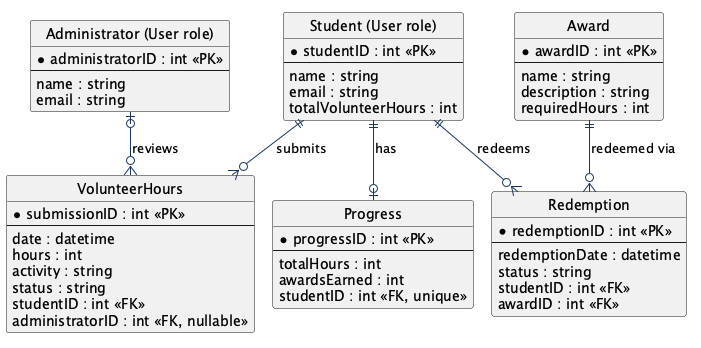

The diagram above was rendered by PlantUML. Its source (embedded in the PNG):
@startuml
!pragma layout smetana
hide circle
skinparam shadowing false
skinparam entityBackgroundColor #FFFFFF
skinparam entityBorderColor #1B365D
skinparam entityFontColor #1E232D
skinparam arrowColor #1B365D

entity "Student (User role)" as Student {
  * studentID : int <<PK>>
  --
  name : string
  email : string
  totalVolunteerHours : int
}

entity "Administrator (User role)" as Administrator {
  * administratorID : int <<PK>>
  --
  name : string
  email : string
}

entity VolunteerHours {
  * submissionID : int <<PK>>
  --
  date : datetime
  hours : int
  activity : string
  status : string
  studentID : int <<FK>>
  administratorID : int <<FK, nullable>>
}

entity Progress {
  * progressID : int <<PK>>
  --
  totalHours : int
  awardsEarned : int
  studentID : int <<FK, unique>>
}

entity Award {
  * awardID : int <<PK>>
  --
  name : string
  description : string
  requiredHours : int
}

entity Redemption {
  * redemptionID : int <<PK>>
  --
  redemptionDate : datetime
  status : string
  studentID : int <<FK>>
  awardID : int <<FK>>
}

Student ||--o{ VolunteerHours : submits
Administrator |o--o{ VolunteerHours : reviews
Student ||--o| Progress : has
Student ||--o{ Redemption : redeems
Award ||--o{ Redemption : "redeemed via"
@enduml